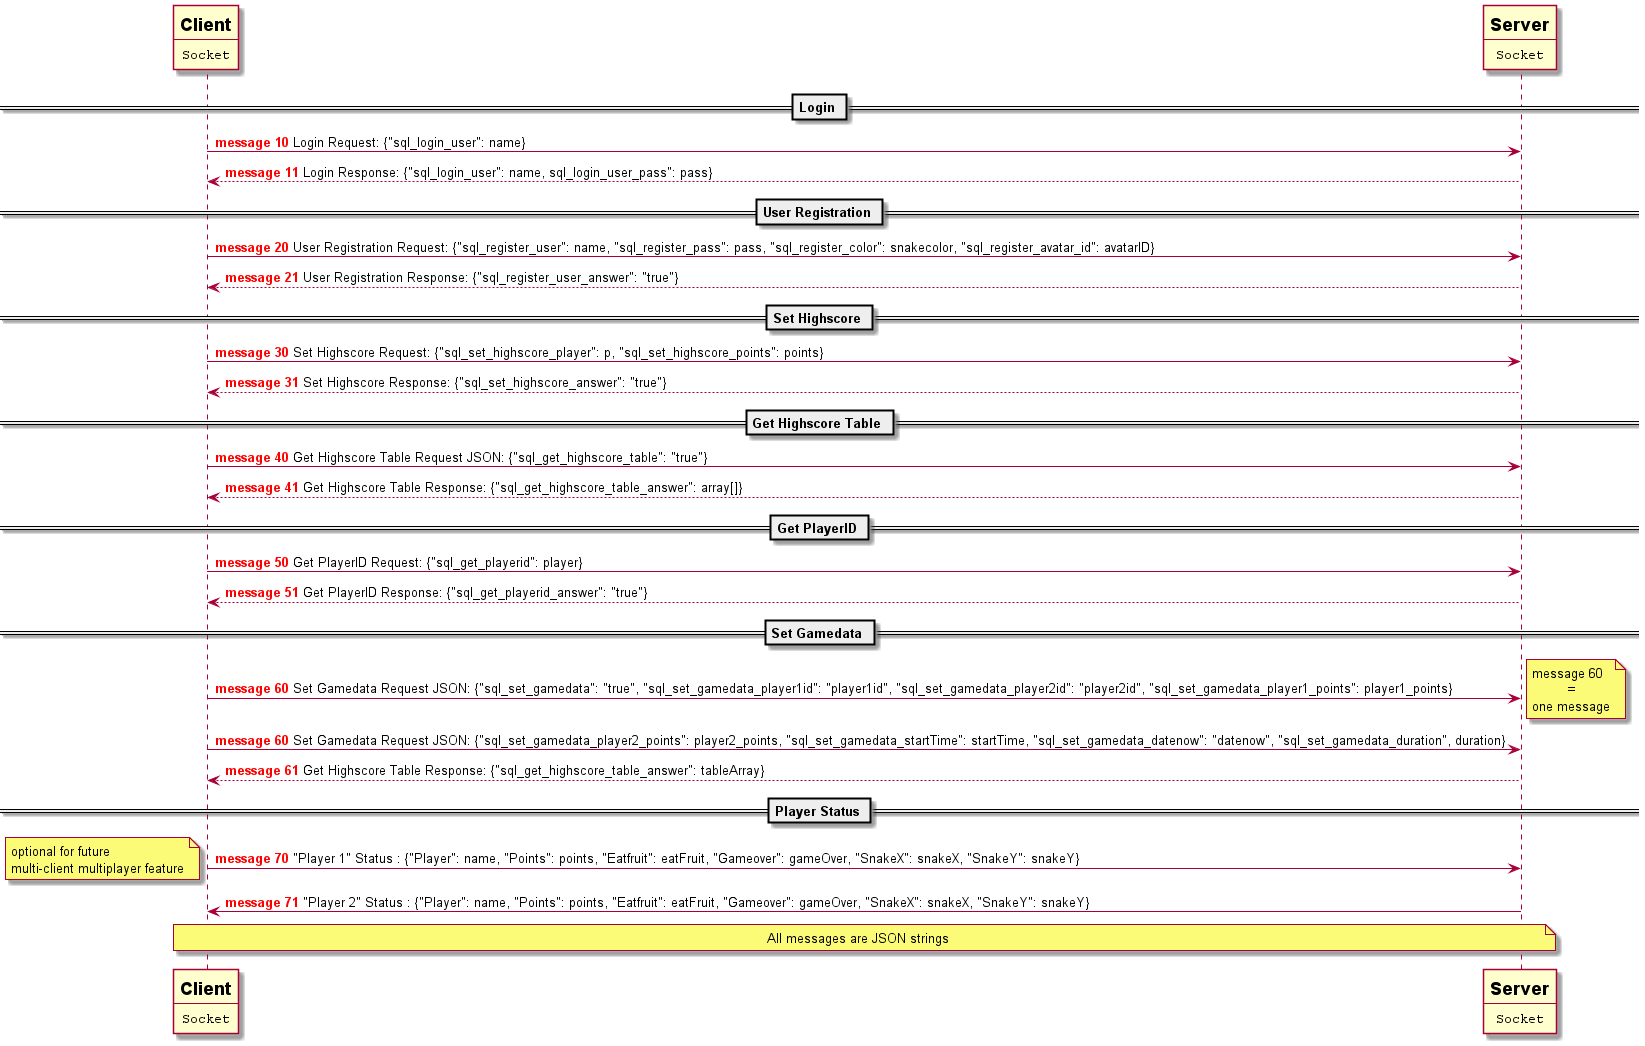

The diagram above was rendered by PlantUML. Its source (embedded in the PNG):
@startuml
'https://plantuml.com/sequence-diagram

autonumber

participant Client [
    =Client
    ----
    ""Socket""
    ]
participant Server [
        =Server
        ----
        ""Socket""
        ]

== Login ==
autonumber 10 "<font color=red><b>message "
Client -> Server: Login Request: {"sql_login_user": name}
Client <-- Server: Login Response: {"sql_login_user": name, sql_login_user_pass": pass}
== User Registration ==
autonumber 20 "<font color=red><b>message "
Client -> Server: User Registration Request: {"sql_register_user": name, "sql_register_pass": pass, "sql_register_color": snakecolor, "sql_register_avatar_id": avatarID}
Client <-- Server: User Registration Response: {"sql_register_user_answer": "true"}
== Set Highscore ==
autonumber 30 "<font color=red><b>message "
Client -> Server: Set Highscore Request: {"sql_set_highscore_player": p, "sql_set_highscore_points": points}
Client <-- Server: Set Highscore Response: {"sql_set_highscore_answer": "true"}
== Get Highscore Table ==
autonumber 40 "<font color=red><b>message "
Client -> Server: Get Highscore Table Request JSON: {"sql_get_highscore_table": "true"}
Client <-- Server: Get Highscore Table Response: {"sql_get_highscore_table_answer": array[]}
== Get PlayerID ==
autonumber 50 "<font color=red><b>message "
Client -> Server: Get PlayerID Request: {"sql_get_playerid": player}
Client <-- Server: Get PlayerID Response: {"sql_get_playerid_answer": "true"}
== Set Gamedata ==
autonumber 60 "<font color=red><b>message "
Client -> Server: Set Gamedata Request JSON: {"sql_set_gamedata": "true", "sql_set_gamedata_player1id": "player1id", "sql_set_gamedata_player2id": "player2id", "sql_set_gamedata_player1_points": player1_points}
note right
message 60
         =
one message
end note
autonumber 60 "<font color=red><b>message "
Client -> Server: Set Gamedata Request JSON: {"sql_set_gamedata_player2_points": player2_points, "sql_set_gamedata_startTime": startTime, "sql_set_gamedata_datenow": "datenow", "sql_set_gamedata_duration", duration}
Client <-- Server: Get Highscore Table Response: {"sql_get_highscore_table_answer": tableArray}

== Player Status ==
autonumber 70 "<font color=red><b>message "
Client -> Server: "Player 1" Status : {"Player": name, "Points": points, "Eatfruit": eatFruit, "Gameover": gameOver, "SnakeX": snakeX, "SnakeY": snakeY}
note left
optional for future
multi-client multiplayer feature
end note
Client <- Server: "Player 2" Status : {"Player": name, "Points": points, "Eatfruit": eatFruit, "Gameover": gameOver, "SnakeX": snakeX, "SnakeY": snakeY}
note over Client, Server: All messages are JSON strings
@enduml